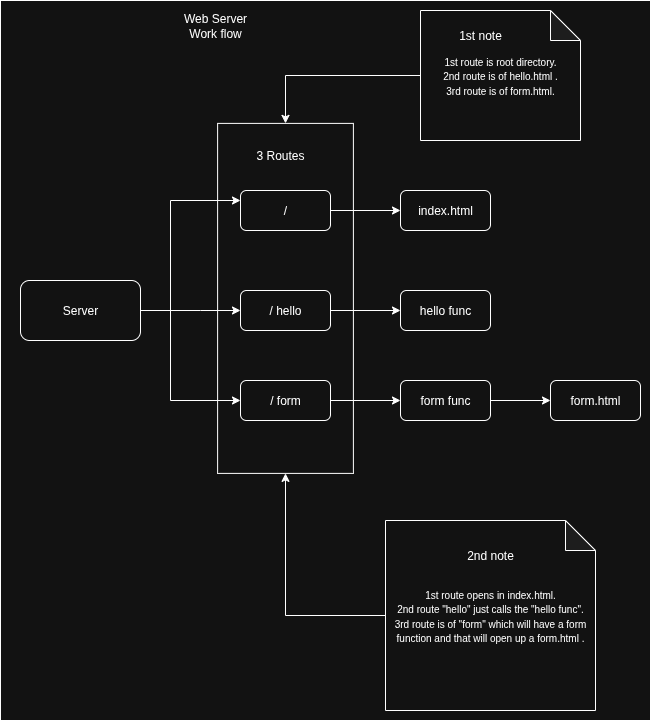

The diagram above was exported from draw.io. Its source (the exported page's mxGraphModel, read from the mxfile embedded in the PNG):
<mxGraphModel dx="1360" dy="793" grid="1" gridSize="10" guides="1" tooltips="1" connect="1" arrows="1" fold="1" page="1" pageScale="1" pageWidth="850" pageHeight="1100" math="0" shadow="0">
  <root>
    <mxCell id="0" />
    <mxCell id="1" parent="0" />
    <mxCell id="48agOHwtyaAipehRMv5_-28" value="" style="rounded=0;whiteSpace=wrap;html=1;" vertex="1" parent="1">
      <mxGeometry x="110" y="20" width="650" height="720" as="geometry" />
    </mxCell>
    <mxCell id="48agOHwtyaAipehRMv5_-21" value="" style="rounded=0;whiteSpace=wrap;html=1;rotation=-90;" vertex="1" parent="1">
      <mxGeometry x="220" y="250" width="350" height="135.78" as="geometry" />
    </mxCell>
    <mxCell id="48agOHwtyaAipehRMv5_-6" style="edgeStyle=orthogonalEdgeStyle;rounded=0;orthogonalLoop=1;jettySize=auto;html=1;exitX=1;exitY=0.5;exitDx=0;exitDy=0;entryX=0;entryY=0.5;entryDx=0;entryDy=0;" edge="1" parent="1" source="48agOHwtyaAipehRMv5_-1" target="48agOHwtyaAipehRMv5_-3">
      <mxGeometry relative="1" as="geometry">
        <Array as="points">
          <mxPoint x="310" y="330" />
          <mxPoint x="310" y="330" />
        </Array>
      </mxGeometry>
    </mxCell>
    <mxCell id="48agOHwtyaAipehRMv5_-1" value="Server" style="rounded=1;whiteSpace=wrap;html=1;" vertex="1" parent="1">
      <mxGeometry x="130" y="300" width="120" height="60" as="geometry" />
    </mxCell>
    <mxCell id="48agOHwtyaAipehRMv5_-16" style="edgeStyle=orthogonalEdgeStyle;rounded=0;orthogonalLoop=1;jettySize=auto;html=1;exitX=1;exitY=0.5;exitDx=0;exitDy=0;entryX=0;entryY=0.5;entryDx=0;entryDy=0;" edge="1" parent="1" source="48agOHwtyaAipehRMv5_-3" target="48agOHwtyaAipehRMv5_-11">
      <mxGeometry relative="1" as="geometry" />
    </mxCell>
    <mxCell id="48agOHwtyaAipehRMv5_-3" value="/ hello" style="rounded=1;whiteSpace=wrap;html=1;" vertex="1" parent="1">
      <mxGeometry x="350" y="310" width="90" height="40" as="geometry" />
    </mxCell>
    <mxCell id="48agOHwtyaAipehRMv5_-17" style="edgeStyle=orthogonalEdgeStyle;rounded=0;orthogonalLoop=1;jettySize=auto;html=1;exitX=1;exitY=0.5;exitDx=0;exitDy=0;entryX=0;entryY=0.5;entryDx=0;entryDy=0;" edge="1" parent="1" source="48agOHwtyaAipehRMv5_-4" target="48agOHwtyaAipehRMv5_-13">
      <mxGeometry relative="1" as="geometry" />
    </mxCell>
    <mxCell id="48agOHwtyaAipehRMv5_-4" value="/ form" style="rounded=1;whiteSpace=wrap;html=1;" vertex="1" parent="1">
      <mxGeometry x="350" y="400" width="90" height="40" as="geometry" />
    </mxCell>
    <mxCell id="48agOHwtyaAipehRMv5_-7" style="edgeStyle=orthogonalEdgeStyle;rounded=0;orthogonalLoop=1;jettySize=auto;html=1;exitX=0;exitY=0.5;exitDx=0;exitDy=0;entryX=0;entryY=0.5;entryDx=0;entryDy=0;" edge="1" parent="1" source="48agOHwtyaAipehRMv5_-5" target="48agOHwtyaAipehRMv5_-5">
      <mxGeometry relative="1" as="geometry">
        <mxPoint x="300" y="330" as="targetPoint" />
      </mxGeometry>
    </mxCell>
    <mxCell id="48agOHwtyaAipehRMv5_-15" style="edgeStyle=orthogonalEdgeStyle;rounded=0;orthogonalLoop=1;jettySize=auto;html=1;exitX=1;exitY=0.5;exitDx=0;exitDy=0;entryX=0;entryY=0.5;entryDx=0;entryDy=0;" edge="1" parent="1" source="48agOHwtyaAipehRMv5_-5" target="48agOHwtyaAipehRMv5_-10">
      <mxGeometry relative="1" as="geometry" />
    </mxCell>
    <mxCell id="48agOHwtyaAipehRMv5_-5" value="/" style="rounded=1;whiteSpace=wrap;html=1;" vertex="1" parent="1">
      <mxGeometry x="350" y="210" width="90" height="40" as="geometry" />
    </mxCell>
    <mxCell id="48agOHwtyaAipehRMv5_-9" value="" style="endArrow=classic;startArrow=classic;html=1;rounded=0;exitX=0;exitY=0.5;exitDx=0;exitDy=0;entryX=0;entryY=0.25;entryDx=0;entryDy=0;" edge="1" parent="1" source="48agOHwtyaAipehRMv5_-4" target="48agOHwtyaAipehRMv5_-5">
      <mxGeometry width="50" height="50" relative="1" as="geometry">
        <mxPoint x="270" y="350" as="sourcePoint" />
        <mxPoint x="320" y="300" as="targetPoint" />
        <Array as="points">
          <mxPoint x="280" y="420" />
          <mxPoint x="280" y="220" />
        </Array>
      </mxGeometry>
    </mxCell>
    <mxCell id="48agOHwtyaAipehRMv5_-10" value="index.html" style="rounded=1;whiteSpace=wrap;html=1;" vertex="1" parent="1">
      <mxGeometry x="510" y="210" width="90" height="40" as="geometry" />
    </mxCell>
    <mxCell id="48agOHwtyaAipehRMv5_-11" value="hello func" style="rounded=1;whiteSpace=wrap;html=1;" vertex="1" parent="1">
      <mxGeometry x="510" y="310" width="90" height="40" as="geometry" />
    </mxCell>
    <mxCell id="48agOHwtyaAipehRMv5_-18" style="edgeStyle=orthogonalEdgeStyle;rounded=0;orthogonalLoop=1;jettySize=auto;html=1;exitX=1;exitY=0.5;exitDx=0;exitDy=0;entryX=0;entryY=0.5;entryDx=0;entryDy=0;" edge="1" parent="1" source="48agOHwtyaAipehRMv5_-13" target="48agOHwtyaAipehRMv5_-14">
      <mxGeometry relative="1" as="geometry" />
    </mxCell>
    <mxCell id="48agOHwtyaAipehRMv5_-13" value="form func" style="rounded=1;whiteSpace=wrap;html=1;" vertex="1" parent="1">
      <mxGeometry x="510" y="400" width="90" height="40" as="geometry" />
    </mxCell>
    <mxCell id="48agOHwtyaAipehRMv5_-14" value="form.html" style="rounded=1;whiteSpace=wrap;html=1;" vertex="1" parent="1">
      <mxGeometry x="660" y="400" width="90" height="40" as="geometry" />
    </mxCell>
    <mxCell id="48agOHwtyaAipehRMv5_-23" style="edgeStyle=orthogonalEdgeStyle;rounded=0;orthogonalLoop=1;jettySize=auto;html=1;entryX=1;entryY=0.5;entryDx=0;entryDy=0;" edge="1" parent="1" source="48agOHwtyaAipehRMv5_-19" target="48agOHwtyaAipehRMv5_-21">
      <mxGeometry relative="1" as="geometry" />
    </mxCell>
    <mxCell id="48agOHwtyaAipehRMv5_-19" value="&lt;font style=&quot;font-size: 10px;&quot;&gt;1st route is root directory.&lt;/font&gt;&lt;div&gt;&lt;font style=&quot;font-size: 10px;&quot;&gt;2nd route is&amp;nbsp;&lt;/font&gt;&lt;span style=&quot;font-size: 10px; background-color: transparent; color: light-dark(rgb(0, 0, 0), rgb(255, 255, 255));&quot;&gt;of hello.html .&lt;/span&gt;&lt;/div&gt;&lt;div&gt;&lt;font style=&quot;font-size: 10px;&quot;&gt;3rd route is of form.html.&lt;/font&gt;&lt;/div&gt;" style="shape=note;whiteSpace=wrap;html=1;backgroundOutline=1;darkOpacity=0.05;" vertex="1" parent="1">
      <mxGeometry x="530" y="30" width="160" height="130" as="geometry" />
    </mxCell>
    <mxCell id="48agOHwtyaAipehRMv5_-22" value="3 Routes" style="text;html=1;align=center;verticalAlign=middle;whiteSpace=wrap;rounded=0;" vertex="1" parent="1">
      <mxGeometry x="360" y="160" width="60" height="30" as="geometry" />
    </mxCell>
    <mxCell id="48agOHwtyaAipehRMv5_-24" value="1st note" style="text;html=1;align=center;verticalAlign=middle;whiteSpace=wrap;rounded=0;" vertex="1" parent="1">
      <mxGeometry x="560" y="40" width="60" height="30" as="geometry" />
    </mxCell>
    <mxCell id="48agOHwtyaAipehRMv5_-27" style="edgeStyle=orthogonalEdgeStyle;rounded=0;orthogonalLoop=1;jettySize=auto;html=1;entryX=0;entryY=0.5;entryDx=0;entryDy=0;" edge="1" parent="1" source="48agOHwtyaAipehRMv5_-25" target="48agOHwtyaAipehRMv5_-21">
      <mxGeometry relative="1" as="geometry" />
    </mxCell>
    <mxCell id="48agOHwtyaAipehRMv5_-25" value="&lt;font style=&quot;font-size: 10px;&quot;&gt;1st route opens in index.html.&lt;/font&gt;&lt;div&gt;&lt;font style=&quot;font-size: 10px;&quot;&gt;2nd route &quot;&lt;/font&gt;&lt;span style=&quot;font-size: 10px; background-color: transparent; color: light-dark(rgb(0, 0, 0), rgb(255, 255, 255));&quot;&gt;hello&quot; just calls the &quot;hello func&quot;.&lt;/span&gt;&lt;/div&gt;&lt;div&gt;&lt;font style=&quot;font-size: 10px;&quot;&gt;3rd route is of &quot;form&quot; which will have a form function and that will open up a form.html .&lt;/font&gt;&lt;/div&gt;" style="shape=note;whiteSpace=wrap;html=1;backgroundOutline=1;darkOpacity=0.05;" vertex="1" parent="1">
      <mxGeometry x="495" y="540" width="210" height="190" as="geometry" />
    </mxCell>
    <mxCell id="48agOHwtyaAipehRMv5_-26" value="2nd note" style="text;html=1;align=center;verticalAlign=middle;whiteSpace=wrap;rounded=0;" vertex="1" parent="1">
      <mxGeometry x="570" y="560" width="60" height="30" as="geometry" />
    </mxCell>
    <mxCell id="48agOHwtyaAipehRMv5_-29" value="Web Server Work flow" style="text;html=1;align=center;verticalAlign=middle;whiteSpace=wrap;rounded=0;" vertex="1" parent="1">
      <mxGeometry x="280" y="30" width="90" height="30" as="geometry" />
    </mxCell>
  </root>
</mxGraphModel>